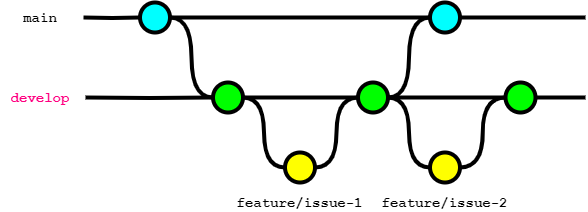

The diagram above was exported from draw.io. Its source (the exported page's mxGraphModel, read from the mxfile embedded in the PNG):
<mxGraphModel dx="691" dy="393" grid="1" gridSize="10" guides="1" tooltips="1" connect="1" arrows="1" fold="1" page="1" pageScale="1" pageWidth="827" pageHeight="1169" math="0" shadow="0">
  <root>
    <mxCell id="0" />
    <mxCell id="1" parent="0" />
    <mxCell id="30" style="edgeStyle=orthogonalEdgeStyle;curved=1;rounded=0;html=1;exitX=1;exitY=0.5;exitPerimeter=0;entryX=0;entryY=0.5;entryPerimeter=0;endArrow=none;endFill=0;jettySize=auto;orthogonalLoop=1;strokeWidth=4;fontSize=15;" parent="1" source="31" target="36" edge="1">
      <mxGeometry relative="1" as="geometry" />
    </mxCell>
    <mxCell id="31" value="" style="verticalLabelPosition=bottom;verticalAlign=top;html=1;strokeWidth=4;shape=mxgraph.flowchart.on-page_reference;plain-blue;gradientColor=none;fillColor=#00FFFF;strokeColor=#000000;" parent="1" vertex="1">
      <mxGeometry x="274.5" y="340" width="30" height="30" as="geometry" />
    </mxCell>
    <mxCell id="32" value="" style="edgeStyle=orthogonalEdgeStyle;curved=1;rounded=0;orthogonalLoop=1;jettySize=auto;html=1;endArrow=none;endFill=0;strokeWidth=4;fontFamily=Courier New;fontSize=16;" parent="1" source="33" edge="1">
      <mxGeometry relative="1" as="geometry">
        <mxPoint x="720" y="355" as="targetPoint" />
      </mxGeometry>
    </mxCell>
    <mxCell id="33" value="" style="verticalLabelPosition=bottom;verticalAlign=top;html=1;strokeWidth=4;shape=mxgraph.flowchart.on-page_reference;plain-blue;gradientColor=none;strokeColor=#000000;fillColor=#00FFFF;" parent="1" vertex="1">
      <mxGeometry x="564.5" y="340" width="30" height="30" as="geometry" />
    </mxCell>
    <mxCell id="34" value="" style="edgeStyle=orthogonalEdgeStyle;rounded=0;html=1;jettySize=auto;orthogonalLoop=1;strokeWidth=4;endArrow=none;endFill=0;" parent="1" target="31" edge="1">
      <mxGeometry x="204.5" y="180" as="geometry">
        <mxPoint x="218" y="355" as="sourcePoint" />
      </mxGeometry>
    </mxCell>
    <mxCell id="35" value="main" style="text;html=1;strokeColor=none;fillColor=none;align=center;verticalAlign=middle;whiteSpace=wrap;overflow=hidden;fontSize=14;fontStyle=1;fontFamily=Courier New;" parent="1" vertex="1">
      <mxGeometry x="150" y="345" width="50" height="20" as="geometry" />
    </mxCell>
    <mxCell id="36" value="" style="verticalLabelPosition=bottom;verticalAlign=top;html=1;strokeWidth=4;shape=mxgraph.flowchart.on-page_reference;plain-purple;gradientColor=none;strokeColor=#000000;fillColor=#00FF00;" parent="1" vertex="1">
      <mxGeometry x="347.5" y="420" width="30" height="30" as="geometry" />
    </mxCell>
    <mxCell id="37" value="" style="verticalLabelPosition=bottom;verticalAlign=top;html=1;strokeWidth=4;shape=mxgraph.flowchart.on-page_reference;plain-purple;gradientColor=none;strokeColor=#000000;fillColor=#FFFF00;" parent="1" vertex="1">
      <mxGeometry x="419.5" y="490" width="30" height="30" as="geometry" />
    </mxCell>
    <mxCell id="38" style="edgeStyle=orthogonalEdgeStyle;curved=1;rounded=0;html=1;exitX=1;exitY=0.5;exitPerimeter=0;entryX=0;entryY=0.5;entryPerimeter=0;endArrow=none;endFill=0;jettySize=auto;orthogonalLoop=1;strokeWidth=4;fontSize=15;" parent="1" source="39" target="33" edge="1">
      <mxGeometry relative="1" as="geometry" />
    </mxCell>
    <mxCell id="39" value="" style="verticalLabelPosition=bottom;verticalAlign=top;html=1;strokeWidth=4;shape=mxgraph.flowchart.on-page_reference;plain-purple;gradientColor=none;strokeColor=#000000;fillColor=#00FF00;" parent="1" vertex="1">
      <mxGeometry x="492.5" y="420" width="30" height="30" as="geometry" />
    </mxCell>
    <mxCell id="40" value="develop" style="text;html=1;strokeColor=none;fillColor=none;align=center;verticalAlign=middle;whiteSpace=wrap;overflow=hidden;fontSize=14;fontStyle=1;fontFamily=Courier New;fontColor=#FF0080;" parent="1" vertex="1">
      <mxGeometry x="135" y="425" width="80" height="20" as="geometry" />
    </mxCell>
    <mxCell id="41" value="feature/issue-1" style="text;html=1;strokeColor=none;fillColor=none;align=center;verticalAlign=middle;whiteSpace=wrap;overflow=hidden;fontSize=14;fontStyle=1;fontFamily=Courier New;" parent="1" vertex="1">
      <mxGeometry x="353.25" y="530" width="162.5" height="20" as="geometry" />
    </mxCell>
    <mxCell id="42" style="edgeStyle=orthogonalEdgeStyle;curved=1;rounded=0;html=1;exitX=1;exitY=0.5;exitPerimeter=0;entryX=0;entryY=0.5;entryPerimeter=0;endArrow=none;endFill=0;jettySize=auto;orthogonalLoop=1;strokeWidth=4;fontSize=15;exitDx=0;exitDy=0;entryDx=0;entryDy=0;" parent="1" source="36" target="37" edge="1">
      <mxGeometry relative="1" as="geometry">
        <mxPoint x="315" y="365" as="sourcePoint" />
        <mxPoint x="358" y="445" as="targetPoint" />
      </mxGeometry>
    </mxCell>
    <mxCell id="44" style="edgeStyle=orthogonalEdgeStyle;curved=1;rounded=0;html=1;exitX=1;exitY=0.5;exitPerimeter=0;entryX=0;entryY=0.5;entryPerimeter=0;endArrow=none;endFill=0;jettySize=auto;orthogonalLoop=1;strokeWidth=4;fontSize=15;exitDx=0;exitDy=0;entryDx=0;entryDy=0;" parent="1" source="37" target="39" edge="1">
      <mxGeometry relative="1" as="geometry">
        <mxPoint x="388" y="445" as="sourcePoint" />
        <mxPoint x="430" y="515" as="targetPoint" />
      </mxGeometry>
    </mxCell>
    <mxCell id="45" value="" style="verticalLabelPosition=bottom;verticalAlign=top;html=1;strokeWidth=4;shape=mxgraph.flowchart.on-page_reference;plain-purple;gradientColor=none;strokeColor=#000000;fillColor=#FFFF00;" parent="1" vertex="1">
      <mxGeometry x="564.5" y="490" width="30" height="30" as="geometry" />
    </mxCell>
    <mxCell id="46" value="feature/issue-2" style="text;html=1;strokeColor=none;fillColor=none;align=center;verticalAlign=middle;whiteSpace=wrap;overflow=hidden;fontSize=14;fontStyle=1;fontFamily=Courier New;" parent="1" vertex="1">
      <mxGeometry x="498.25" y="530" width="162.5" height="20" as="geometry" />
    </mxCell>
    <mxCell id="48" value="" style="verticalLabelPosition=bottom;verticalAlign=top;html=1;strokeWidth=4;shape=mxgraph.flowchart.on-page_reference;plain-purple;gradientColor=none;strokeColor=#000000;fillColor=#00FF00;" parent="1" vertex="1">
      <mxGeometry x="640" y="420" width="30" height="30" as="geometry" />
    </mxCell>
    <mxCell id="49" style="edgeStyle=orthogonalEdgeStyle;curved=1;rounded=0;html=1;exitX=0;exitY=0.5;exitPerimeter=0;entryX=1;entryY=0.5;entryPerimeter=0;endArrow=none;endFill=0;jettySize=auto;orthogonalLoop=1;strokeWidth=4;fontSize=15;exitDx=0;exitDy=0;entryDx=0;entryDy=0;" parent="1" source="45" target="39" edge="1">
      <mxGeometry relative="1" as="geometry">
        <mxPoint x="460" y="515" as="sourcePoint" />
        <mxPoint x="503" y="445" as="targetPoint" />
      </mxGeometry>
    </mxCell>
    <mxCell id="50" style="edgeStyle=orthogonalEdgeStyle;curved=1;rounded=0;html=1;exitX=0;exitY=0.5;exitPerimeter=0;entryX=1;entryY=0.5;entryPerimeter=0;endArrow=none;endFill=0;jettySize=auto;orthogonalLoop=1;strokeWidth=4;fontSize=15;exitDx=0;exitDy=0;entryDx=0;entryDy=0;" parent="1" source="48" target="45" edge="1">
      <mxGeometry relative="1" as="geometry">
        <mxPoint x="575" y="515" as="sourcePoint" />
        <mxPoint x="533" y="445" as="targetPoint" />
      </mxGeometry>
    </mxCell>
    <mxCell id="51" value="" style="edgeStyle=orthogonalEdgeStyle;curved=1;rounded=0;orthogonalLoop=1;jettySize=auto;html=1;endArrow=none;endFill=0;strokeWidth=4;fontFamily=Courier New;fontSize=16;exitX=1;exitY=0.5;exitDx=0;exitDy=0;exitPerimeter=0;" parent="1" source="48" edge="1">
      <mxGeometry relative="1" as="geometry">
        <mxPoint x="720" y="435" as="targetPoint" />
        <mxPoint x="605" y="365" as="sourcePoint" />
      </mxGeometry>
    </mxCell>
    <mxCell id="52" value="" style="edgeStyle=orthogonalEdgeStyle;curved=1;rounded=0;orthogonalLoop=1;jettySize=auto;html=1;endArrow=none;endFill=0;strokeWidth=4;fontFamily=Courier New;fontSize=16;exitX=1;exitY=0.5;exitDx=0;exitDy=0;exitPerimeter=0;entryX=0;entryY=0.5;entryDx=0;entryDy=0;entryPerimeter=0;" parent="1" source="39" target="48" edge="1">
      <mxGeometry relative="1" as="geometry">
        <mxPoint x="730" y="445" as="targetPoint" />
        <mxPoint x="680" y="445" as="sourcePoint" />
      </mxGeometry>
    </mxCell>
    <mxCell id="53" value="" style="edgeStyle=orthogonalEdgeStyle;curved=1;rounded=0;orthogonalLoop=1;jettySize=auto;html=1;endArrow=none;endFill=0;strokeWidth=4;fontFamily=Courier New;fontSize=16;exitX=1;exitY=0.5;exitDx=0;exitDy=0;exitPerimeter=0;" parent="1" source="36" target="39" edge="1">
      <mxGeometry relative="1" as="geometry">
        <mxPoint x="460" y="450" as="targetPoint" />
        <mxPoint x="532.5" y="445" as="sourcePoint" />
      </mxGeometry>
    </mxCell>
    <mxCell id="54" value="" style="edgeStyle=orthogonalEdgeStyle;curved=1;rounded=0;orthogonalLoop=1;jettySize=auto;html=1;endArrow=none;endFill=0;strokeWidth=4;fontFamily=Courier New;fontSize=16;exitX=1;exitY=0.5;exitDx=0;exitDy=0;exitPerimeter=0;entryX=0;entryY=0.5;entryDx=0;entryDy=0;entryPerimeter=0;" parent="1" source="31" target="33" edge="1">
      <mxGeometry relative="1" as="geometry">
        <mxPoint x="468.25" y="330" as="targetPoint" />
        <mxPoint x="353.25" y="330" as="sourcePoint" />
      </mxGeometry>
    </mxCell>
    <mxCell id="HIuoO7LwTwLLt5pJBsFB-54" value="" style="edgeStyle=orthogonalEdgeStyle;rounded=0;html=1;jettySize=auto;orthogonalLoop=1;strokeWidth=4;endArrow=none;endFill=0;entryX=0;entryY=0.5;entryDx=0;entryDy=0;entryPerimeter=0;" edge="1" parent="1" target="36">
      <mxGeometry x="204.5" y="180" as="geometry">
        <mxPoint x="220" y="435" as="sourcePoint" />
        <mxPoint x="267" y="434.89" as="targetPoint" />
      </mxGeometry>
    </mxCell>
  </root>
</mxGraphModel>